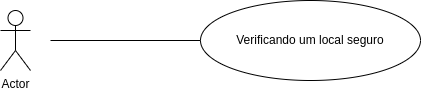

The diagram above was exported from draw.io. Its source (the exported page's mxGraphModel, read from the mxfile embedded in the PNG):
<mxGraphModel dx="880" dy="389" grid="1" gridSize="10" guides="1" tooltips="1" connect="1" arrows="1" fold="1" page="1" pageScale="1" pageWidth="827" pageHeight="1169" math="0" shadow="0">
  <root>
    <mxCell id="0" />
    <mxCell id="1" parent="0" />
    <mxCell id="THla7h0ZLkL4pM9ci7B1-1" value="Actor" style="shape=umlActor;verticalLabelPosition=bottom;verticalAlign=top;html=1;outlineConnect=0;" vertex="1" parent="1">
      <mxGeometry x="230" y="130" width="30" height="60" as="geometry" />
    </mxCell>
    <mxCell id="THla7h0ZLkL4pM9ci7B1-2" value="Verificando um local seguro" style="ellipse;whiteSpace=wrap;html=1;" vertex="1" parent="1">
      <mxGeometry x="430" y="120" width="220" height="80" as="geometry" />
    </mxCell>
    <mxCell id="THla7h0ZLkL4pM9ci7B1-3" value="" style="endArrow=none;html=1;rounded=0;" edge="1" parent="1">
      <mxGeometry width="50" height="50" relative="1" as="geometry">
        <mxPoint x="280" y="160" as="sourcePoint" />
        <mxPoint x="430" y="160" as="targetPoint" />
      </mxGeometry>
    </mxCell>
  </root>
</mxGraphModel>